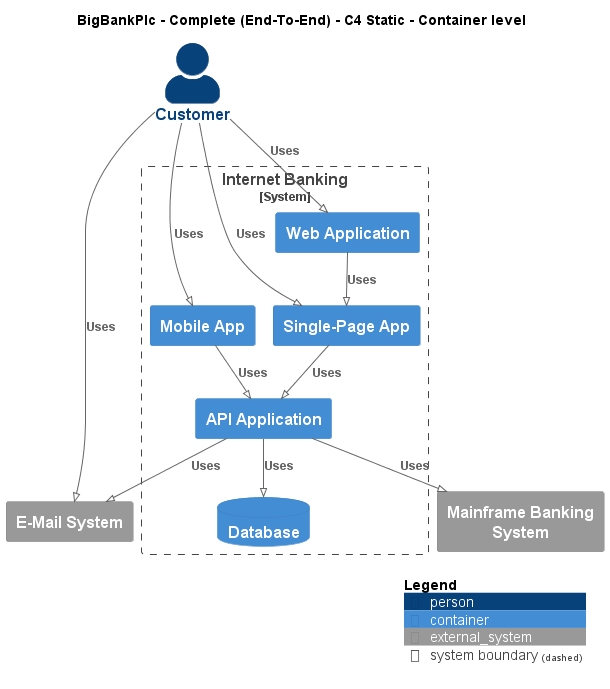

The diagram above was rendered by PlantUML. Its source (embedded in the PNG):
@startuml
!pragma layout smetana
!include ..\..\..\.c4s\C4_Container.puml

AddElementTag("c4interflow:lifecycle:new", $bgColor=green, $fontColor=#ffffff, $borderColor=green, $shadowing="False")
AddElementTag("c4interflow:lifecycle:changed", $bgColor=orange, $fontColor=#ffffff, $borderColor=orange, $shadowing="False")
AddElementTag("c4interflow:lifecycle:removed", $bgColor=red, $fontColor=#ffffff, $borderColor=red, $shadowing="False")

AddRelTag("c4interflow:lifecycle:new", $textColor=green, $lineColor=green)
AddRelTag("c4interflow:lifecycle:changed", $textColor=orange, $lineColor=orange)
AddRelTag("c4interflow:lifecycle:removed", $textColor=red, $lineColor=red)

SHOW_PERSON_PORTRAIT()
LAYOUT_TOP_DOWN()

skinparam linetype polyline

title BigBankPlc - Complete (End-To-End) - C4 Static - Container level

Person(BigBankPlc.Actors.Customer, "Customer", "")

System_Boundary(BigBankPlc.SoftwareSystems.InternetBanking, "Internet Banking") {
    Container(BigBankPlc.SoftwareSystems.InternetBanking.Containers.WebApplication, "Web Application", "", "")
    Container(BigBankPlc.SoftwareSystems.InternetBanking.Containers.SinglePageApp, "Single-Page App", "", "")
    Container(BigBankPlc.SoftwareSystems.InternetBanking.Containers.APIApplication, "API Application", "", "")
    ContainerDb(BigBankPlc.SoftwareSystems.InternetBanking.Containers.Database, "Database", "", "")
    Container(BigBankPlc.SoftwareSystems.InternetBanking.Containers.MobileApp, "Mobile App", "", "")
}
System_Ext(BigBankPlc.SoftwareSystems.MainframeBankingSystem, "Mainframe Banking System", "")
System_Ext(BigBankPlc.SoftwareSystems.EMailSystem, "E-Mail System", "")

Rel(BigBankPlc.Actors.Customer, BigBankPlc.SoftwareSystems.InternetBanking.Containers.WebApplication, "Uses")
Rel(BigBankPlc.SoftwareSystems.InternetBanking.Containers.WebApplication, BigBankPlc.SoftwareSystems.InternetBanking.Containers.SinglePageApp, "Uses")
Rel(BigBankPlc.Actors.Customer, BigBankPlc.SoftwareSystems.InternetBanking.Containers.SinglePageApp, "Uses")
Rel(BigBankPlc.SoftwareSystems.InternetBanking.Containers.SinglePageApp, BigBankPlc.SoftwareSystems.InternetBanking.Containers.APIApplication, "Uses")
Rel(BigBankPlc.SoftwareSystems.InternetBanking.Containers.APIApplication, BigBankPlc.SoftwareSystems.InternetBanking.Containers.Database, "Uses")
Rel(BigBankPlc.SoftwareSystems.InternetBanking.Containers.APIApplication, BigBankPlc.SoftwareSystems.MainframeBankingSystem, "Uses")
Rel(BigBankPlc.SoftwareSystems.InternetBanking.Containers.APIApplication, BigBankPlc.SoftwareSystems.EMailSystem, "Uses")
Rel(BigBankPlc.Actors.Customer, BigBankPlc.SoftwareSystems.InternetBanking.Containers.MobileApp, "Uses")
Rel(BigBankPlc.SoftwareSystems.InternetBanking.Containers.MobileApp, BigBankPlc.SoftwareSystems.InternetBanking.Containers.APIApplication, "Uses")
Rel(BigBankPlc.Actors.Customer, BigBankPlc.SoftwareSystems.EMailSystem, "Uses")


SHOW_LEGEND()
@enduml